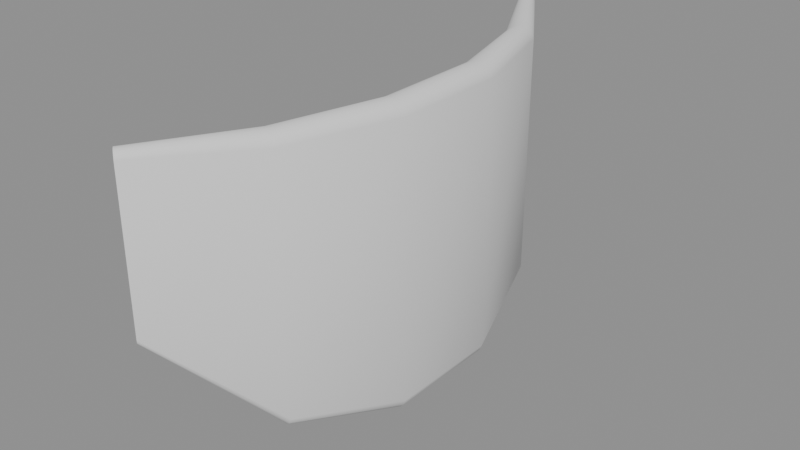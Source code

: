 # Source: throat_protector.blend  (saved by Blender 5.2.44; exported with 4.5.12 LTS)
import bpy
from mathutils import Matrix  # noqa: F401  (used for matrix-valued properties, if any)

bpy.ops.wm.read_factory_settings(use_empty=True)
scene = bpy.context.scene
scene.name = 'Scene'

# ---- meshes
me_throat_protector = bpy.data.meshes.new('throat_protector')
me_throat_protector.from_pydata([(-0.02472, -0.0983, -0.002568), (-0.0251, -0.098, -0.001418), (-0.02579, -0.09746, -0.0005376), (-0.02669, -0.09675, -6.129e-05), (-0.02784, -0.09584, -6.129e-05), (-0.02875, -0.09513, -0.0005376), (-0.02944, -0.09459, -0.001418), (-0.02982, -0.0943, -0.002568), (-0.02982, -0.0943, -0.05793), (-0.02944, -0.09459, -0.05908), (-0.02875, -0.09513, -0.05996), (-0.02784, -0.09584, -0.06044), (-0.02669, -0.09675, -0.06044), (-0.02579, -0.09746, -0.05996), (-0.0251, -0.098, -0.05908), (-0.02472, -0.0983, -0.05793), (-0.001381, -0.06269, -0.004202), (-0.002099, -0.06239, -0.00232), (-0.003426, -0.06183, -0.0008797), (-0.00516, -0.0611, -0.0001003), (-0.007368, -0.06016, -0.0001003), (-0.009102, -0.05943, -0.0008797), (-0.01043, -0.05887, -0.00232), (-0.01115, -0.05857, -0.004202), (-0.01115, -0.05857, -0.0948), (-0.01043, -0.05887, -0.09668), (-0.009102, -0.05943, -0.09812), (-0.007368, -0.06016, -0.0989), (-0.00516, -0.0611, -0.0989), (-0.003426, -0.06183, -0.09812), (-0.002099, -0.06239, -0.09668), (-0.001381, -0.06269, -0.0948), (0.01046, -0.02148, -0.004668), (0.009599, -0.02136, -0.002578), (0.008013, -0.02115, -0.0009775), (0.005941, -0.02087, -0.0001114), (0.003301, -0.02052, -0.0001114), (0.001229, -0.02024, -0.0009775), (-0.000357, -0.02003, -0.002578), (-0.001215, -0.01991, -0.004668), (-0.001215, -0.01991, -0.1053), (-0.000357, -0.02003, -0.1074), (0.001229, -0.02024, -0.109), (0.003301, -0.02052, -0.1099), (0.005941, -0.02087, -0.1099), (0.008013, -0.02115, -0.109), (0.009599, -0.02136, -0.1074), (0.01046, -0.02148, -0.1053), (0.01046, 0.02148, -0.004668), (0.009599, 0.02136, -0.002578), (0.008013, 0.02115, -0.0009775), (0.005941, 0.02087, -0.0001114), (0.003301, 0.02052, -0.0001114), (0.001229, 0.02024, -0.0009775), (-0.000357, 0.02003, -0.002578), (-0.001215, 0.01991, -0.004668), (-0.001215, 0.01991, -0.1053), (-0.000357, 0.02003, -0.1074), (0.001229, 0.02024, -0.109), (0.003301, 0.02052, -0.1099), (0.005941, 0.02087, -0.1099), (0.008013, 0.02115, -0.109), (0.009599, 0.02136, -0.1074), (0.01046, 0.02148, -0.1053), (-0.001381, 0.06269, -0.004202), (-0.002099, 0.06239, -0.00232), (-0.003426, 0.06183, -0.0008797), (-0.00516, 0.0611, -0.0001003), (-0.007368, 0.06016, -0.0001003), (-0.009102, 0.05943, -0.0008797), (-0.01043, 0.05887, -0.00232), (-0.01115, 0.05857, -0.004202), (-0.01115, 0.05857, -0.0948), (-0.01043, 0.05887, -0.09668), (-0.009102, 0.05943, -0.09812), (-0.007368, 0.06016, -0.0989), (-0.00516, 0.0611, -0.0989), (-0.003426, 0.06183, -0.09812), (-0.002099, 0.06239, -0.09668), (-0.001381, 0.06269, -0.0948), (-0.02472, 0.0983, -0.002568), (-0.0251, 0.098, -0.001418), (-0.02579, 0.09746, -0.0005376), (-0.02669, 0.09675, -6.129e-05), (-0.02784, 0.09584, -6.129e-05), (-0.02875, 0.09513, -0.0005376), (-0.02944, 0.09459, -0.001418), (-0.02982, 0.0943, -0.002568), (-0.02982, 0.0943, -0.05793), (-0.02944, 0.09459, -0.05908), (-0.02875, 0.09513, -0.05996), (-0.02784, 0.09584, -0.06044), (-0.02669, 0.09675, -0.06044), (-0.02579, 0.09746, -0.05996), (-0.0251, 0.098, -0.05908), (-0.02472, 0.0983, -0.05793)], [], [(0, 16, 17, 1), (1, 17, 18, 2), (2, 18, 19, 3), (3, 19, 20, 4), (4, 20, 21, 5), (5, 21, 22, 6), (6, 22, 23, 7), (7, 23, 24, 8), (8, 24, 25, 9), (9, 25, 26, 10), (10, 26, 27, 11), (11, 27, 28, 12), (12, 28, 29, 13), (13, 29, 30, 14), (14, 30, 31, 15), (15, 31, 16, 0), (16, 32, 33, 17), (17, 33, 34, 18), (18, 34, 35, 19), (19, 35, 36, 20), (20, 36, 37, 21), (21, 37, 38, 22), (22, 38, 39, 23), (23, 39, 40, 24), (24, 40, 41, 25), (25, 41, 42, 26), (26, 42, 43, 27), (27, 43, 44, 28), (28, 44, 45, 29), (29, 45, 46, 30), (30, 46, 47, 31), (31, 47, 32, 16), (32, 48, 49, 33), (33, 49, 50, 34), (34, 50, 51, 35), (35, 51, 52, 36), (36, 52, 53, 37), (37, 53, 54, 38), (38, 54, 55, 39), (39, 55, 56, 40), (40, 56, 57, 41), (41, 57, 58, 42), (42, 58, 59, 43), (43, 59, 60, 44), (44, 60, 61, 45), (45, 61, 62, 46), (46, 62, 63, 47), (47, 63, 48, 32), (48, 64, 65, 49), (49, 65, 66, 50), (50, 66, 67, 51), (51, 67, 68, 52), (52, 68, 69, 53), (53, 69, 70, 54), (54, 70, 71, 55), (55, 71, 72, 56), (56, 72, 73, 57), (57, 73, 74, 58), (58, 74, 75, 59), (59, 75, 76, 60), (60, 76, 77, 61), (61, 77, 78, 62), (62, 78, 79, 63), (63, 79, 64, 48), (64, 80, 81, 65), (65, 81, 82, 66), (66, 82, 83, 67), (67, 83, 84, 68), (68, 84, 85, 69), (69, 85, 86, 70), (70, 86, 87, 71), (71, 87, 88, 72), (72, 88, 89, 73), (73, 89, 90, 74), (74, 90, 91, 75), (75, 91, 92, 76), (76, 92, 93, 77), (77, 93, 94, 78), (78, 94, 95, 79), (79, 95, 80, 64), (0, 1, 2, 3, 4, 5, 6, 7, 8, 9, 10, 11, 12, 13, 14, 15), (95, 94, 93, 92, 91, 90, 89, 88, 87, 86, 85, 84, 83, 82, 81, 80)])
me_throat_protector.polygons.foreach_set('use_smooth', [True] * 82)
_k = set([(0, 1), (0, 15), (1, 2), (2, 3), (3, 4), (4, 5), (5, 6), (6, 7), (7, 8), (8, 9), (9, 10), (12, 13), (13, 14), (14, 15), (80, 81), (80, 95), (81, 82), (82, 83), (83, 84), (84, 85), (85, 86), (86, 87), (87, 88), (88, 89), (89, 90), (92, 93), (93, 94), (94, 95)])
me_throat_protector.attributes.new('sharp_edge', 'BOOLEAN', 'EDGE').data.foreach_set('value', [ (min(e.vertices), max(e.vertices)) in _k for e in me_throat_protector.edges])
me_throat_protector.update()

# ---- objects
ob_throat_protector = bpy.data.objects.new('throat_protector', me_throat_protector)

# ---- transforms, parenting, visibility, modifiers, constraints
ob_throat_protector.location = (0.0, 0.0, 0.0)

# ---- collection membership
scene.collection.objects.link(ob_throat_protector)

# ---- scene / render settings (as saved in the file)
scene.frame_start = 1; scene.frame_end = 250; scene.frame_set(1)
scene.render.engine = 'BLENDER_EEVEE_NEXT'
scene.render.bake_bias = 0.0
scene.render.bake_samples = 0
scene.render.compositor_device = 'GPU'
scene.eevee.use_volume_custom_range = False
scene.eevee.fast_gi_thickness_near = 0.1
scene.eevee.fast_gi_thickness_far = 0.0
scene.eevee.ray_tracing_options.screen_trace_thickness = 0.1
bpy.context.view_layer.update()

# ---- added for rendering (the .blend has no active camera and no usable light): camera, sun + grey world if the file has none
cam_auto = bpy.data.cameras.new('AutoCamera')
cam_auto.lens = 50.0
cam_auto.sensor_width = 36.0
cam_auto.clip_end = 1000.0
ob_auto_camera = bpy.data.objects.new('AutoCamera', cam_auto)
scene.collection.objects.link(ob_auto_camera)
ob_auto_camera.location = (0.201977, -0.253987, 0.11435)
ob_auto_camera.rotation_euler = (1.09748, -7.21219e-08, 0.694738)
scene.camera = ob_auto_camera
light_auto_sun = bpy.data.lights.new('AutoSun', 'SUN')
light_auto_sun.energy = 3.0
light_auto_sun.angle = 0.0523599
ob_auto_sun = bpy.data.objects.new('AutoSun', light_auto_sun)
scene.collection.objects.link(ob_auto_sun)
ob_auto_sun.rotation_euler = (0.872665, 0.174533, 0.523599)
if scene.world is None:
    world_auto = bpy.data.worlds.new('AutoWorld')
    world_auto.color = (0.3, 0.3, 0.3)
    scene.world = world_auto
bpy.context.view_layer.update()
